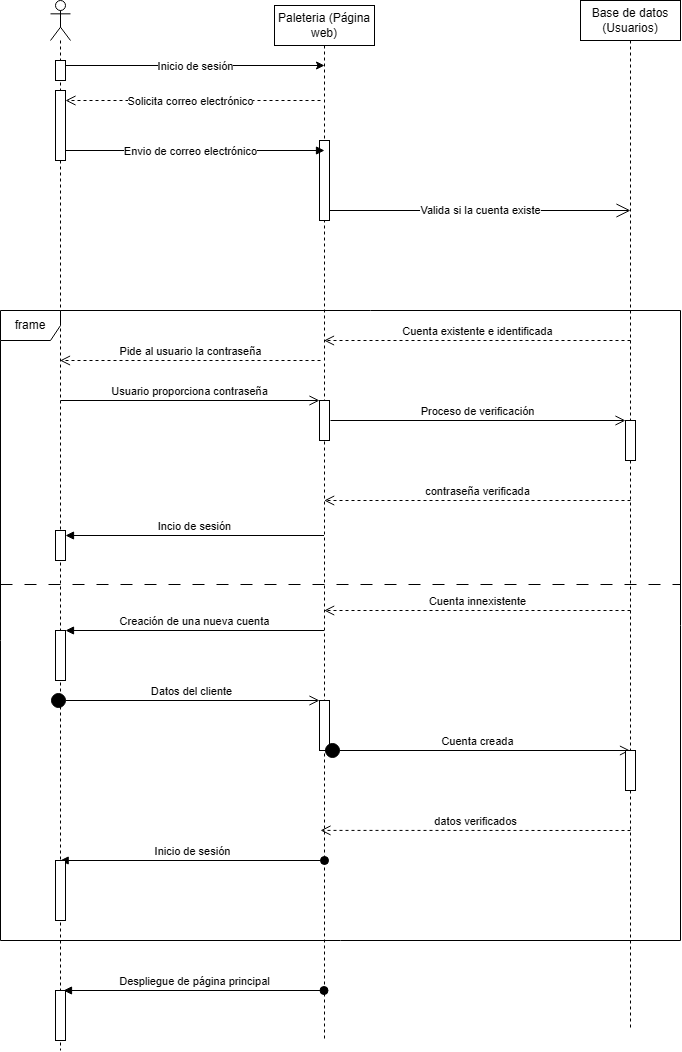

The diagram above was exported from draw.io. Its source (the exported page's mxGraphModel, read from the mxfile embedded in the PNG):
<mxGraphModel dx="1149" dy="656" grid="1" gridSize="10" guides="1" tooltips="1" connect="1" arrows="1" fold="1" page="1" pageScale="1" pageWidth="827" pageHeight="1169" math="0" shadow="0">
  <root>
    <mxCell id="0" />
    <mxCell id="1" parent="0" />
    <mxCell id="gnysYzOJLilV65jfzGzh-1" value="Paleteria (Página web)" style="shape=umlLifeline;perimeter=lifelinePerimeter;whiteSpace=wrap;html=1;container=1;dropTarget=0;collapsible=0;recursiveResize=0;outlineConnect=0;portConstraint=eastwest;newEdgeStyle={&quot;curved&quot;:0,&quot;rounded&quot;:0};" vertex="1" parent="1">
      <mxGeometry x="364" y="85" width="100" height="1035" as="geometry" />
    </mxCell>
    <mxCell id="aM-GTR-yo4iR2YoCa35R-22" value="" style="html=1;points=[[0,0,0,0,5],[0,1,0,0,-5],[1,0,0,0,5],[1,1,0,0,-5]];perimeter=orthogonalPerimeter;outlineConnect=0;targetShapes=umlLifeline;portConstraint=eastwest;newEdgeStyle={&quot;curved&quot;:0,&quot;rounded&quot;:0};" vertex="1" parent="gnysYzOJLilV65jfzGzh-1">
      <mxGeometry x="45" y="135" width="10" height="80" as="geometry" />
    </mxCell>
    <mxCell id="gnysYzOJLilV65jfzGzh-2" value="Base de datos (Usuarios)" style="shape=umlLifeline;perimeter=lifelinePerimeter;whiteSpace=wrap;html=1;container=1;dropTarget=0;collapsible=0;recursiveResize=0;outlineConnect=0;portConstraint=eastwest;newEdgeStyle={&quot;curved&quot;:0,&quot;rounded&quot;:0};" vertex="1" parent="1">
      <mxGeometry x="670" y="80" width="100" height="1030" as="geometry" />
    </mxCell>
    <mxCell id="gnysYzOJLilV65jfzGzh-3" value="" style="shape=umlLifeline;perimeter=lifelinePerimeter;whiteSpace=wrap;html=1;container=1;dropTarget=0;collapsible=0;recursiveResize=0;outlineConnect=0;portConstraint=eastwest;newEdgeStyle={&quot;curved&quot;:0,&quot;rounded&quot;:0};participant=umlActor;" vertex="1" parent="1">
      <mxGeometry x="140" y="80" width="20" height="1050" as="geometry" />
    </mxCell>
    <mxCell id="aM-GTR-yo4iR2YoCa35R-16" value="Inicio de sesión" style="edgeStyle=orthogonalEdgeStyle;rounded=0;orthogonalLoop=1;jettySize=auto;html=1;curved=0;exitX=1;exitY=0;exitDx=0;exitDy=5;exitPerimeter=0;" edge="1" parent="gnysYzOJLilV65jfzGzh-3" source="aM-GTR-yo4iR2YoCa35R-6">
      <mxGeometry relative="1" as="geometry">
        <mxPoint x="274" y="65" as="targetPoint" />
        <mxPoint x="-41" y="65" as="sourcePoint" />
      </mxGeometry>
    </mxCell>
    <mxCell id="aM-GTR-yo4iR2YoCa35R-6" value="" style="html=1;points=[[0,0,0,0,5],[0,1,0,0,-5],[1,0,0,0,5],[1,1,0,0,-5]];perimeter=orthogonalPerimeter;outlineConnect=0;targetShapes=umlLifeline;portConstraint=eastwest;newEdgeStyle={&quot;curved&quot;:0,&quot;rounded&quot;:0};" vertex="1" parent="gnysYzOJLilV65jfzGzh-3">
      <mxGeometry x="5" y="60" width="10" height="20" as="geometry" />
    </mxCell>
    <mxCell id="aM-GTR-yo4iR2YoCa35R-19" value="" style="html=1;points=[[0,0,0,0,5],[0,1,0,0,-5],[1,0,0,0,5],[1,1,0,0,-5]];perimeter=orthogonalPerimeter;outlineConnect=0;targetShapes=umlLifeline;portConstraint=eastwest;newEdgeStyle={&quot;curved&quot;:0,&quot;rounded&quot;:0};" vertex="1" parent="gnysYzOJLilV65jfzGzh-3">
      <mxGeometry x="5" y="90" width="10" height="70" as="geometry" />
    </mxCell>
    <mxCell id="gnysYzOJLilV65jfzGzh-41" value="" style="html=1;points=[[0,0,0,0,5],[0,1,0,0,-5],[1,0,0,0,5],[1,1,0,0,-5]];perimeter=orthogonalPerimeter;outlineConnect=0;targetShapes=umlLifeline;portConstraint=eastwest;newEdgeStyle={&quot;curved&quot;:0,&quot;rounded&quot;:0};" vertex="1" parent="gnysYzOJLilV65jfzGzh-3">
      <mxGeometry x="5" y="990" width="10" height="50" as="geometry" />
    </mxCell>
    <mxCell id="aM-GTR-yo4iR2YoCa35R-9" value="frame" style="shape=umlFrame;whiteSpace=wrap;html=1;pointerEvents=0;comic=0;" vertex="1" parent="1">
      <mxGeometry x="90" y="390" width="680" height="630" as="geometry" />
    </mxCell>
    <mxCell id="gnysYzOJLilV65jfzGzh-15" value="" style="line;strokeWidth=1;fillColor=none;align=left;verticalAlign=middle;spacingTop=-1;spacingLeft=3;spacingRight=3;rotatable=0;labelPosition=right;points=[];portConstraint=eastwest;strokeColor=inherit;dashed=1;dashPattern=12 12;" vertex="1" parent="1">
      <mxGeometry x="90" y="660" width="680" height="8" as="geometry" />
    </mxCell>
    <mxCell id="gnysYzOJLilV65jfzGzh-17" value="Cuenta existente e identificada" style="html=1;verticalAlign=bottom;endArrow=open;dashed=1;endSize=8;curved=0;rounded=0;" edge="1" parent="1">
      <mxGeometry relative="1" as="geometry">
        <mxPoint x="720" y="420" as="sourcePoint" />
        <mxPoint x="413.5" y="420" as="targetPoint" />
      </mxGeometry>
    </mxCell>
    <mxCell id="gnysYzOJLilV65jfzGzh-18" value="Pide al usuario la contraseña" style="html=1;verticalAlign=bottom;endArrow=open;dashed=1;endSize=8;curved=0;rounded=0;" edge="1" parent="1">
      <mxGeometry relative="1" as="geometry">
        <mxPoint x="410" y="440" as="sourcePoint" />
        <mxPoint x="149.5" y="440" as="targetPoint" />
      </mxGeometry>
    </mxCell>
    <mxCell id="gnysYzOJLilV65jfzGzh-20" value="" style="html=1;points=[[0,0,0,0,5],[0,1,0,0,-5],[1,0,0,0,5],[1,1,0,0,-5]];perimeter=orthogonalPerimeter;outlineConnect=0;targetShapes=umlLifeline;portConstraint=eastwest;newEdgeStyle={&quot;curved&quot;:0,&quot;rounded&quot;:0};" vertex="1" parent="1">
      <mxGeometry x="409" y="480" width="10" height="40" as="geometry" />
    </mxCell>
    <mxCell id="gnysYzOJLilV65jfzGzh-21" value="Usuario proporciona contraseña" style="html=1;verticalAlign=bottom;startArrow=none;startFill=0;endArrow=open;startSize=6;endSize=8;curved=0;rounded=0;" edge="1" parent="1" target="gnysYzOJLilV65jfzGzh-20">
      <mxGeometry width="80" relative="1" as="geometry">
        <mxPoint x="150" y="480" as="sourcePoint" />
        <mxPoint x="220" y="480" as="targetPoint" />
      </mxGeometry>
    </mxCell>
    <mxCell id="gnysYzOJLilV65jfzGzh-24" value="Proceso de verificación" style="html=1;verticalAlign=bottom;startArrow=none;startFill=0;endArrow=open;startSize=6;endSize=8;curved=0;rounded=0;" edge="1" parent="1">
      <mxGeometry width="80" relative="1" as="geometry">
        <mxPoint x="420" y="500" as="sourcePoint" />
        <mxPoint x="715" y="500" as="targetPoint" />
        <Array as="points">
          <mxPoint x="465.5" y="500" />
        </Array>
      </mxGeometry>
    </mxCell>
    <mxCell id="gnysYzOJLilV65jfzGzh-25" value="" style="html=1;points=[[0,0,0,0,5],[0,1,0,0,-5],[1,0,0,0,5],[1,1,0,0,-5]];perimeter=orthogonalPerimeter;outlineConnect=0;targetShapes=umlLifeline;portConstraint=eastwest;newEdgeStyle={&quot;curved&quot;:0,&quot;rounded&quot;:0};" vertex="1" parent="1">
      <mxGeometry x="715" y="500" width="10" height="40" as="geometry" />
    </mxCell>
    <mxCell id="gnysYzOJLilV65jfzGzh-26" value="contraseña verificada" style="html=1;verticalAlign=bottom;endArrow=open;dashed=1;endSize=8;curved=0;rounded=0;" edge="1" parent="1" target="gnysYzOJLilV65jfzGzh-1">
      <mxGeometry relative="1" as="geometry">
        <mxPoint x="720" y="580" as="sourcePoint" />
        <mxPoint x="640" y="580" as="targetPoint" />
      </mxGeometry>
    </mxCell>
    <mxCell id="gnysYzOJLilV65jfzGzh-27" value="" style="html=1;points=[[0,0,0,0,5],[0,1,0,0,-5],[1,0,0,0,5],[1,1,0,0,-5]];perimeter=orthogonalPerimeter;outlineConnect=0;targetShapes=umlLifeline;portConstraint=eastwest;newEdgeStyle={&quot;curved&quot;:0,&quot;rounded&quot;:0};" vertex="1" parent="1">
      <mxGeometry x="145" y="610" width="10" height="30" as="geometry" />
    </mxCell>
    <mxCell id="gnysYzOJLilV65jfzGzh-28" value="Incio de sesión" style="html=1;verticalAlign=bottom;endArrow=block;curved=0;rounded=0;entryX=1;entryY=0;entryDx=0;entryDy=5;" edge="1" parent="1" source="gnysYzOJLilV65jfzGzh-1" target="gnysYzOJLilV65jfzGzh-27">
      <mxGeometry relative="1" as="geometry">
        <mxPoint x="225" y="615" as="sourcePoint" />
      </mxGeometry>
    </mxCell>
    <mxCell id="aM-GTR-yo4iR2YoCa35R-18" value="Solicita correo electrónico" style="html=1;verticalAlign=bottom;endArrow=open;dashed=1;endSize=8;curved=0;rounded=0;" edge="1" parent="1" target="aM-GTR-yo4iR2YoCa35R-19">
      <mxGeometry x="0.0196" y="10" relative="1" as="geometry">
        <mxPoint x="410" y="180" as="sourcePoint" />
        <mxPoint x="160" y="180" as="targetPoint" />
        <mxPoint as="offset" />
      </mxGeometry>
    </mxCell>
    <mxCell id="gnysYzOJLilV65jfzGzh-30" value="Cuenta innexistente" style="html=1;verticalAlign=bottom;endArrow=open;dashed=1;endSize=8;curved=0;rounded=0;" edge="1" parent="1" target="gnysYzOJLilV65jfzGzh-1">
      <mxGeometry relative="1" as="geometry">
        <mxPoint x="720" y="690" as="sourcePoint" />
        <mxPoint x="640" y="690" as="targetPoint" />
      </mxGeometry>
    </mxCell>
    <mxCell id="aM-GTR-yo4iR2YoCa35R-21" value="Envio de correo electrónico" style="html=1;verticalAlign=bottom;endArrow=block;curved=0;rounded=0;startFill=1;endFill=1;anchorPointDirection=1;orthogonal=0;enumerate=0;snapToPoint=0;fixDash=0;editable=1;movable=1;resizable=1;rotatable=1;deletable=1;locked=0;connectable=1;backgroundOutline=0;bendable=0;" edge="1" parent="1">
      <mxGeometry x="-0.0347" y="-10" width="80" relative="1" as="geometry">
        <mxPoint x="155" y="230" as="sourcePoint" />
        <mxPoint x="414" y="230" as="targetPoint" />
        <mxPoint as="offset" />
      </mxGeometry>
    </mxCell>
    <mxCell id="aM-GTR-yo4iR2YoCa35R-23" value="Valida si la cuenta existe" style="endArrow=open;endFill=1;endSize=12;html=1;rounded=0;" edge="1" parent="1" source="aM-GTR-yo4iR2YoCa35R-22">
      <mxGeometry width="160" relative="1" as="geometry">
        <mxPoint x="560" y="290" as="sourcePoint" />
        <mxPoint x="720" y="290" as="targetPoint" />
      </mxGeometry>
    </mxCell>
    <mxCell id="gnysYzOJLilV65jfzGzh-31" value="" style="html=1;points=[[0,0,0,0,5],[0,1,0,0,-5],[1,0,0,0,5],[1,1,0,0,-5]];perimeter=orthogonalPerimeter;outlineConnect=0;targetShapes=umlLifeline;portConstraint=eastwest;newEdgeStyle={&quot;curved&quot;:0,&quot;rounded&quot;:0};" vertex="1" parent="1">
      <mxGeometry x="145" y="710" width="10" height="50" as="geometry" />
    </mxCell>
    <mxCell id="gnysYzOJLilV65jfzGzh-32" value="Creación de una nueva cuenta" style="html=1;verticalAlign=bottom;endArrow=block;curved=0;rounded=0;" edge="1" parent="1" source="gnysYzOJLilV65jfzGzh-1" target="gnysYzOJLilV65jfzGzh-31">
      <mxGeometry width="80" relative="1" as="geometry">
        <mxPoint x="350" y="750" as="sourcePoint" />
        <mxPoint x="430" y="750" as="targetPoint" />
      </mxGeometry>
    </mxCell>
    <mxCell id="gnysYzOJLilV65jfzGzh-33" value="Datos del cliente" style="html=1;verticalAlign=bottom;startArrow=circle;startFill=1;endArrow=open;startSize=6;endSize=8;curved=0;rounded=0;" edge="1" parent="1" source="gnysYzOJLilV65jfzGzh-35" target="gnysYzOJLilV65jfzGzh-1">
      <mxGeometry y="136" width="80" relative="1" as="geometry">
        <mxPoint x="140" y="780" as="sourcePoint" />
        <mxPoint x="220" y="780" as="targetPoint" />
        <mxPoint x="-133" y="-25" as="offset" />
      </mxGeometry>
    </mxCell>
    <mxCell id="gnysYzOJLilV65jfzGzh-34" value="" style="html=1;verticalAlign=bottom;startArrow=circle;startFill=1;endArrow=open;startSize=6;endSize=8;curved=0;rounded=0;" edge="1" parent="1" target="gnysYzOJLilV65jfzGzh-35">
      <mxGeometry width="80" relative="1" as="geometry">
        <mxPoint x="140" y="780" as="sourcePoint" />
        <mxPoint x="414" y="780" as="targetPoint" />
      </mxGeometry>
    </mxCell>
    <mxCell id="gnysYzOJLilV65jfzGzh-35" value="" style="html=1;points=[[0,0,0,0,5],[0,1,0,0,-5],[1,0,0,0,5],[1,1,0,0,-5]];perimeter=orthogonalPerimeter;outlineConnect=0;targetShapes=umlLifeline;portConstraint=eastwest;newEdgeStyle={&quot;curved&quot;:0,&quot;rounded&quot;:0};" vertex="1" parent="1">
      <mxGeometry x="409" y="780" width="10" height="50" as="geometry" />
    </mxCell>
    <mxCell id="gnysYzOJLilV65jfzGzh-36" value="Cuenta creada" style="html=1;verticalAlign=bottom;startArrow=circle;startFill=1;endArrow=open;startSize=6;endSize=8;curved=0;rounded=0;" edge="1" parent="1" target="gnysYzOJLilV65jfzGzh-2">
      <mxGeometry width="80" relative="1" as="geometry">
        <mxPoint x="414" y="830" as="sourcePoint" />
        <mxPoint x="494" y="830" as="targetPoint" />
      </mxGeometry>
    </mxCell>
    <mxCell id="gnysYzOJLilV65jfzGzh-37" value="" style="html=1;points=[[0,0,0,0,5],[0,1,0,0,-5],[1,0,0,0,5],[1,1,0,0,-5]];perimeter=orthogonalPerimeter;outlineConnect=0;targetShapes=umlLifeline;portConstraint=eastwest;newEdgeStyle={&quot;curved&quot;:0,&quot;rounded&quot;:0};" vertex="1" parent="1">
      <mxGeometry x="715" y="830" width="10" height="40" as="geometry" />
    </mxCell>
    <mxCell id="gnysYzOJLilV65jfzGzh-38" value="datos verificados" style="html=1;verticalAlign=bottom;endArrow=open;dashed=1;endSize=8;curved=0;rounded=0;entryX=0.46;entryY=0.797;entryDx=0;entryDy=0;entryPerimeter=0;" edge="1" parent="1" target="gnysYzOJLilV65jfzGzh-1">
      <mxGeometry relative="1" as="geometry">
        <mxPoint x="720" y="910" as="sourcePoint" />
        <mxPoint x="640" y="910" as="targetPoint" />
      </mxGeometry>
    </mxCell>
    <mxCell id="gnysYzOJLilV65jfzGzh-39" value="Inicio de sesión" style="html=1;verticalAlign=bottom;startArrow=oval;startFill=1;endArrow=block;startSize=8;curved=0;rounded=0;" edge="1" parent="1" target="gnysYzOJLilV65jfzGzh-3">
      <mxGeometry x="-0.0019" width="60" relative="1" as="geometry">
        <mxPoint x="414" y="940" as="sourcePoint" />
        <mxPoint x="474" y="940" as="targetPoint" />
        <mxPoint as="offset" />
      </mxGeometry>
    </mxCell>
    <mxCell id="gnysYzOJLilV65jfzGzh-40" value="" style="html=1;points=[[0,0,0,0,5],[0,1,0,0,-5],[1,0,0,0,5],[1,1,0,0,-5]];perimeter=orthogonalPerimeter;outlineConnect=0;targetShapes=umlLifeline;portConstraint=eastwest;newEdgeStyle={&quot;curved&quot;:0,&quot;rounded&quot;:0};" vertex="1" parent="1">
      <mxGeometry x="145" y="940" width="10" height="60" as="geometry" />
    </mxCell>
    <mxCell id="gnysYzOJLilV65jfzGzh-42" value="Despliegue de página principal" style="html=1;verticalAlign=bottom;startArrow=oval;startFill=1;endArrow=block;startSize=8;curved=0;rounded=0;" edge="1" parent="1">
      <mxGeometry x="-0.0019" width="60" relative="1" as="geometry">
        <mxPoint x="413.5" y="1070" as="sourcePoint" />
        <mxPoint x="153" y="1070" as="targetPoint" />
        <mxPoint as="offset" />
      </mxGeometry>
    </mxCell>
  </root>
</mxGraphModel>